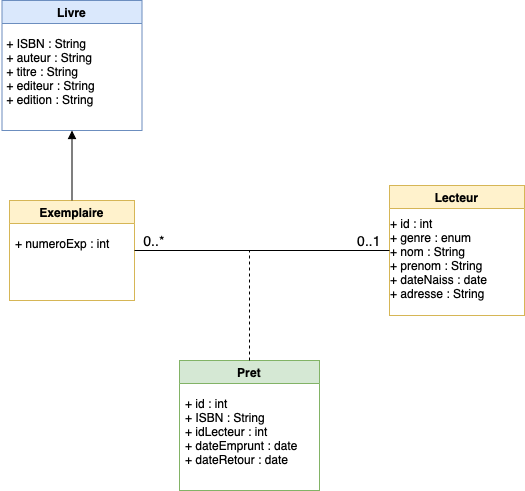

The diagram above was exported from draw.io. Its source (the exported page's mxGraphModel, read from the mxfile embedded in the PNG):
<mxGraphModel dx="946" dy="1724" grid="1" gridSize="10" guides="1" tooltips="1" connect="1" arrows="1" fold="1" page="1" pageScale="1" pageWidth="827" pageHeight="1169" math="0" shadow="0">
  <root>
    <mxCell id="0" />
    <mxCell id="1" parent="0" />
    <mxCell id="YYK3TgRTdIafQKGTVdkb-8" value="Exemplaire" style="swimlane;fillColor=#fff2cc;strokeColor=#d6b656;" vertex="1" parent="1">
      <mxGeometry x="140" y="130" width="125" height="100" as="geometry" />
    </mxCell>
    <mxCell id="YYK3TgRTdIafQKGTVdkb-9" value="Lecteur" style="swimlane;fillColor=#fff2cc;strokeColor=#d6b656;" vertex="1" parent="1">
      <mxGeometry x="520" y="115" width="135" height="130" as="geometry" />
    </mxCell>
    <mxCell id="YYK3TgRTdIafQKGTVdkb-45" value="+ id : int&#10;+ genre : enum&#10;+ nom : String&#10;+ prenom : String&#10;+ dateNaiss : date&#10;+ adresse : String" style="text;strokeColor=none;fillColor=none;align=left;verticalAlign=top;spacingLeft=4;spacingRight=4;overflow=hidden;rotatable=0;points=[[0,0.5],[1,0.5]];portConstraint=eastwest;" vertex="1" parent="YYK3TgRTdIafQKGTVdkb-9">
      <mxGeometry x="-5" y="25" width="140" height="90" as="geometry" />
    </mxCell>
    <mxCell id="YYK3TgRTdIafQKGTVdkb-10" value="Pret" style="swimlane;fillColor=#d5e8d4;strokeColor=#82b366;" vertex="1" parent="1">
      <mxGeometry x="310" y="290" width="140" height="130" as="geometry" />
    </mxCell>
    <mxCell id="YYK3TgRTdIafQKGTVdkb-11" value="" style="endArrow=none;html=1;entryX=0;entryY=0.5;entryDx=0;entryDy=0;exitX=1;exitY=0.5;exitDx=0;exitDy=0;" edge="1" parent="1" source="YYK3TgRTdIafQKGTVdkb-8" target="YYK3TgRTdIafQKGTVdkb-9">
      <mxGeometry width="50" height="50" relative="1" as="geometry">
        <mxPoint x="390" y="310" as="sourcePoint" />
        <mxPoint x="440" y="260" as="targetPoint" />
      </mxGeometry>
    </mxCell>
    <mxCell id="YYK3TgRTdIafQKGTVdkb-12" value="0..*" style="text;html=1;strokeColor=none;fillColor=none;align=center;verticalAlign=middle;whiteSpace=wrap;rounded=0;fontSize=14;" vertex="1" parent="1">
      <mxGeometry x="265" y="160" width="40" height="20" as="geometry" />
    </mxCell>
    <mxCell id="YYK3TgRTdIafQKGTVdkb-14" value="0..1" style="text;html=1;strokeColor=none;fillColor=none;align=center;verticalAlign=middle;whiteSpace=wrap;rounded=0;fontSize=14;" vertex="1" parent="1">
      <mxGeometry x="480" y="160" width="40" height="20" as="geometry" />
    </mxCell>
    <mxCell id="YYK3TgRTdIafQKGTVdkb-15" value="Livre" style="swimlane;fillColor=#dae8fc;strokeColor=#6c8ebf;" vertex="1" parent="1">
      <mxGeometry x="132.5" y="-70" width="140" height="130" as="geometry" />
    </mxCell>
    <mxCell id="YYK3TgRTdIafQKGTVdkb-30" value="+ ISBN : String&#10;+ auteur : String&#10;+ titre : String&#10;+ editeur : String&#10;+ edition : String" style="text;strokeColor=none;fillColor=none;align=left;verticalAlign=top;spacingLeft=4;spacingRight=4;overflow=hidden;rotatable=0;points=[[0,0.5],[1,0.5]];portConstraint=eastwest;" vertex="1" parent="YYK3TgRTdIafQKGTVdkb-15">
      <mxGeometry x="-1" y="30" width="140" height="90" as="geometry" />
    </mxCell>
    <mxCell id="YYK3TgRTdIafQKGTVdkb-18" value="" style="endArrow=block;html=1;entryX=0.5;entryY=1;entryDx=0;entryDy=0;startArrow=none;startFill=0;endFill=1;" edge="1" parent="1" source="YYK3TgRTdIafQKGTVdkb-8" target="YYK3TgRTdIafQKGTVdkb-15">
      <mxGeometry width="50" height="50" relative="1" as="geometry">
        <mxPoint x="390" y="290" as="sourcePoint" />
        <mxPoint x="440" y="240" as="targetPoint" />
      </mxGeometry>
    </mxCell>
    <mxCell id="YYK3TgRTdIafQKGTVdkb-21" value="" style="endArrow=none;html=1;exitX=0.5;exitY=0;exitDx=0;exitDy=0;dashed=1;" edge="1" parent="1" source="YYK3TgRTdIafQKGTVdkb-10">
      <mxGeometry width="50" height="50" relative="1" as="geometry">
        <mxPoint x="390" y="210" as="sourcePoint" />
        <mxPoint x="380" y="180" as="targetPoint" />
      </mxGeometry>
    </mxCell>
    <mxCell id="YYK3TgRTdIafQKGTVdkb-44" value="+ numeroExp : int" style="text;strokeColor=none;fillColor=none;align=left;verticalAlign=top;spacingLeft=4;spacingRight=4;overflow=hidden;rotatable=0;points=[[0,0.5],[1,0.5]];portConstraint=eastwest;" vertex="1" parent="1">
      <mxGeometry x="140" y="160" width="140" height="20" as="geometry" />
    </mxCell>
    <mxCell id="YYK3TgRTdIafQKGTVdkb-46" value="+ id : int&#10;+ ISBN : String&#10;+ idLecteur : int&#10;+ dateEmprunt : date&#10;+ dateRetour : date" style="text;strokeColor=none;fillColor=none;align=left;verticalAlign=top;spacingLeft=4;spacingRight=4;overflow=hidden;rotatable=0;points=[[0,0.5],[1,0.5]];portConstraint=eastwest;" vertex="1" parent="1">
      <mxGeometry x="310" y="320" width="140" height="90" as="geometry" />
    </mxCell>
  </root>
</mxGraphModel>